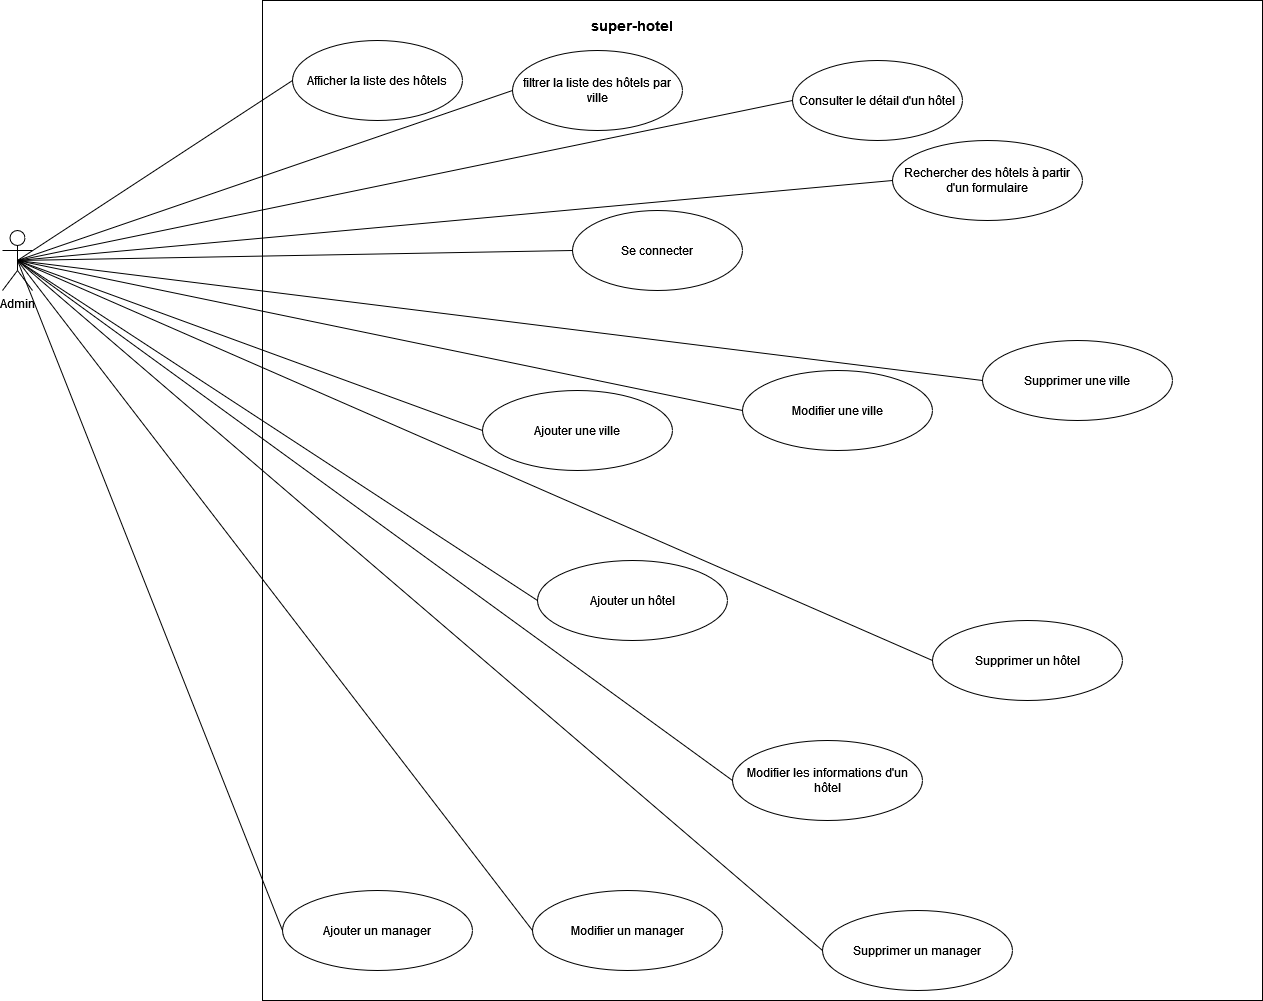

The diagram above was exported from draw.io. Its source (the exported page's mxGraphModel, read from the mxfile embedded in the PNG):
<mxGraphModel dx="1194" dy="752" grid="1" gridSize="10" guides="1" tooltips="1" connect="1" arrows="1" fold="1" page="1" pageScale="1" pageWidth="1169" pageHeight="1654" math="0" shadow="0">
  <root>
    <mxCell id="0" />
    <mxCell id="1" parent="0" />
    <mxCell id="rC4X8aNXh5jg3ljNgW__-1" value="Admin" style="shape=umlActor;verticalLabelPosition=bottom;verticalAlign=top;html=1;outlineConnect=0;" vertex="1" parent="1">
      <mxGeometry x="40" y="270" width="30" height="60" as="geometry" />
    </mxCell>
    <mxCell id="rC4X8aNXh5jg3ljNgW__-2" value="" style="whiteSpace=wrap;html=1;aspect=fixed;movable=1;resizable=1;rotatable=1;deletable=1;editable=1;locked=0;connectable=1;" vertex="1" parent="1">
      <mxGeometry x="300" y="40" width="1000" height="1000" as="geometry" />
    </mxCell>
    <mxCell id="rC4X8aNXh5jg3ljNgW__-3" value="Afficher la liste des hôtels" style="ellipse;whiteSpace=wrap;html=1;" vertex="1" parent="1">
      <mxGeometry x="330" y="80" width="170" height="80" as="geometry" />
    </mxCell>
    <mxCell id="rC4X8aNXh5jg3ljNgW__-4" value="filtrer la liste des hôtels par ville" style="ellipse;whiteSpace=wrap;html=1;" vertex="1" parent="1">
      <mxGeometry x="550" y="90" width="170" height="80" as="geometry" />
    </mxCell>
    <mxCell id="rC4X8aNXh5jg3ljNgW__-5" value="Consulter le détail d'un hôtel" style="ellipse;whiteSpace=wrap;html=1;" vertex="1" parent="1">
      <mxGeometry x="830" y="100" width="170" height="80" as="geometry" />
    </mxCell>
    <mxCell id="rC4X8aNXh5jg3ljNgW__-6" value="Se connecter" style="ellipse;whiteSpace=wrap;html=1;" vertex="1" parent="1">
      <mxGeometry x="610" y="250" width="170" height="80" as="geometry" />
    </mxCell>
    <mxCell id="rC4X8aNXh5jg3ljNgW__-7" value="Rechercher des hôtels à partir d'un formulaire" style="ellipse;whiteSpace=wrap;html=1;" vertex="1" parent="1">
      <mxGeometry x="930" y="180" width="190" height="80" as="geometry" />
    </mxCell>
    <mxCell id="rC4X8aNXh5jg3ljNgW__-9" value="super-hotel" style="text;html=1;align=center;verticalAlign=middle;whiteSpace=wrap;rounded=0;fontStyle=1;fontSize=14;" vertex="1" parent="1">
      <mxGeometry x="625" y="50" width="90" height="30" as="geometry" />
    </mxCell>
    <mxCell id="rC4X8aNXh5jg3ljNgW__-10" value="" style="endArrow=none;html=1;rounded=0;exitX=0.5;exitY=0.5;exitDx=0;exitDy=0;exitPerimeter=0;entryX=0;entryY=0.5;entryDx=0;entryDy=0;" edge="1" parent="1" source="rC4X8aNXh5jg3ljNgW__-1" target="rC4X8aNXh5jg3ljNgW__-3">
      <mxGeometry width="50" height="50" relative="1" as="geometry">
        <mxPoint x="560" y="440" as="sourcePoint" />
        <mxPoint x="610" y="390" as="targetPoint" />
      </mxGeometry>
    </mxCell>
    <mxCell id="rC4X8aNXh5jg3ljNgW__-11" value="" style="endArrow=none;html=1;rounded=0;exitX=0.5;exitY=0.5;exitDx=0;exitDy=0;exitPerimeter=0;entryX=0;entryY=0.5;entryDx=0;entryDy=0;" edge="1" parent="1" source="rC4X8aNXh5jg3ljNgW__-1" target="rC4X8aNXh5jg3ljNgW__-4">
      <mxGeometry width="50" height="50" relative="1" as="geometry">
        <mxPoint x="560" y="440" as="sourcePoint" />
        <mxPoint x="610" y="390" as="targetPoint" />
      </mxGeometry>
    </mxCell>
    <mxCell id="rC4X8aNXh5jg3ljNgW__-12" value="" style="endArrow=none;html=1;rounded=0;exitX=0.5;exitY=0.5;exitDx=0;exitDy=0;exitPerimeter=0;entryX=0;entryY=0.5;entryDx=0;entryDy=0;" edge="1" parent="1" source="rC4X8aNXh5jg3ljNgW__-1" target="rC4X8aNXh5jg3ljNgW__-5">
      <mxGeometry width="50" height="50" relative="1" as="geometry">
        <mxPoint x="560" y="440" as="sourcePoint" />
        <mxPoint x="610" y="390" as="targetPoint" />
      </mxGeometry>
    </mxCell>
    <mxCell id="rC4X8aNXh5jg3ljNgW__-13" value="" style="endArrow=none;html=1;rounded=0;exitX=0.5;exitY=0.5;exitDx=0;exitDy=0;exitPerimeter=0;entryX=0;entryY=0.5;entryDx=0;entryDy=0;" edge="1" parent="1" source="rC4X8aNXh5jg3ljNgW__-1" target="rC4X8aNXh5jg3ljNgW__-6">
      <mxGeometry width="50" height="50" relative="1" as="geometry">
        <mxPoint x="560" y="440" as="sourcePoint" />
        <mxPoint x="610" y="390" as="targetPoint" />
      </mxGeometry>
    </mxCell>
    <mxCell id="rC4X8aNXh5jg3ljNgW__-14" value="" style="endArrow=none;html=1;rounded=0;exitX=0.5;exitY=0.5;exitDx=0;exitDy=0;exitPerimeter=0;entryX=0;entryY=0.5;entryDx=0;entryDy=0;" edge="1" parent="1" source="rC4X8aNXh5jg3ljNgW__-1" target="rC4X8aNXh5jg3ljNgW__-7">
      <mxGeometry width="50" height="50" relative="1" as="geometry">
        <mxPoint x="560" y="440" as="sourcePoint" />
        <mxPoint x="610" y="390" as="targetPoint" />
      </mxGeometry>
    </mxCell>
    <mxCell id="rC4X8aNXh5jg3ljNgW__-15" value="" style="endArrow=none;html=1;rounded=0;exitX=0.5;exitY=0.5;exitDx=0;exitDy=0;exitPerimeter=0;entryX=0;entryY=0.5;entryDx=0;entryDy=0;" edge="1" parent="1" source="rC4X8aNXh5jg3ljNgW__-1" target="rC4X8aNXh5jg3ljNgW__-8">
      <mxGeometry width="50" height="50" relative="1" as="geometry">
        <mxPoint x="560" y="440" as="sourcePoint" />
        <mxPoint x="610" y="390" as="targetPoint" />
      </mxGeometry>
    </mxCell>
    <mxCell id="rC4X8aNXh5jg3ljNgW__-20" value="Supprimer une ville" style="ellipse;whiteSpace=wrap;html=1;" vertex="1" parent="1">
      <mxGeometry x="1020" y="380" width="190" height="80" as="geometry" />
    </mxCell>
    <mxCell id="rC4X8aNXh5jg3ljNgW__-22" value="Ajouter un hôtel" style="ellipse;whiteSpace=wrap;html=1;" vertex="1" parent="1">
      <mxGeometry x="575" y="600" width="190" height="80" as="geometry" />
    </mxCell>
    <mxCell id="rC4X8aNXh5jg3ljNgW__-26" value="Supprimer un hôtel" style="ellipse;whiteSpace=wrap;html=1;" vertex="1" parent="1">
      <mxGeometry x="970" y="660" width="190" height="80" as="geometry" />
    </mxCell>
    <mxCell id="rC4X8aNXh5jg3ljNgW__-28" value="" style="endArrow=none;html=1;rounded=0;exitX=0.5;exitY=0.5;exitDx=0;exitDy=0;exitPerimeter=0;entryX=0;entryY=0.5;entryDx=0;entryDy=0;" edge="1" parent="1" source="rC4X8aNXh5jg3ljNgW__-1" target="rC4X8aNXh5jg3ljNgW__-16">
      <mxGeometry width="50" height="50" relative="1" as="geometry">
        <mxPoint x="560" y="620" as="sourcePoint" />
        <mxPoint x="610" y="570" as="targetPoint" />
      </mxGeometry>
    </mxCell>
    <mxCell id="rC4X8aNXh5jg3ljNgW__-29" value="" style="endArrow=none;html=1;rounded=0;exitX=0.5;exitY=0.5;exitDx=0;exitDy=0;exitPerimeter=0;entryX=0;entryY=0.5;entryDx=0;entryDy=0;" edge="1" parent="1" source="rC4X8aNXh5jg3ljNgW__-1" target="rC4X8aNXh5jg3ljNgW__-18">
      <mxGeometry width="50" height="50" relative="1" as="geometry">
        <mxPoint x="560" y="620" as="sourcePoint" />
        <mxPoint x="610" y="570" as="targetPoint" />
      </mxGeometry>
    </mxCell>
    <mxCell id="rC4X8aNXh5jg3ljNgW__-30" value="" style="endArrow=none;html=1;rounded=0;exitX=0.5;exitY=0.5;exitDx=0;exitDy=0;exitPerimeter=0;entryX=0;entryY=0.5;entryDx=0;entryDy=0;" edge="1" parent="1" source="rC4X8aNXh5jg3ljNgW__-1" target="rC4X8aNXh5jg3ljNgW__-20">
      <mxGeometry width="50" height="50" relative="1" as="geometry">
        <mxPoint x="560" y="620" as="sourcePoint" />
        <mxPoint x="610" y="570" as="targetPoint" />
      </mxGeometry>
    </mxCell>
    <mxCell id="rC4X8aNXh5jg3ljNgW__-18" value="Modifier une ville" style="ellipse;whiteSpace=wrap;html=1;" vertex="1" parent="1">
      <mxGeometry x="780" y="410" width="190" height="80" as="geometry" />
    </mxCell>
    <mxCell id="rC4X8aNXh5jg3ljNgW__-31" value="" style="endArrow=none;html=1;rounded=0;exitX=0.5;exitY=0.5;exitDx=0;exitDy=0;exitPerimeter=0;entryX=0;entryY=0.5;entryDx=0;entryDy=0;" edge="1" parent="1" source="rC4X8aNXh5jg3ljNgW__-1" target="rC4X8aNXh5jg3ljNgW__-22">
      <mxGeometry width="50" height="50" relative="1" as="geometry">
        <mxPoint x="560" y="620" as="sourcePoint" />
        <mxPoint x="610" y="570" as="targetPoint" />
      </mxGeometry>
    </mxCell>
    <mxCell id="rC4X8aNXh5jg3ljNgW__-32" value="" style="endArrow=none;html=1;rounded=0;exitX=0.5;exitY=0.5;exitDx=0;exitDy=0;exitPerimeter=0;entryX=0;entryY=0.5;entryDx=0;entryDy=0;" edge="1" parent="1" source="rC4X8aNXh5jg3ljNgW__-1" target="rC4X8aNXh5jg3ljNgW__-26">
      <mxGeometry width="50" height="50" relative="1" as="geometry">
        <mxPoint x="560" y="620" as="sourcePoint" />
        <mxPoint x="610" y="570" as="targetPoint" />
      </mxGeometry>
    </mxCell>
    <mxCell id="rC4X8aNXh5jg3ljNgW__-33" value="Ajouter un manager" style="ellipse;whiteSpace=wrap;html=1;" vertex="1" parent="1">
      <mxGeometry x="320" y="930" width="190" height="80" as="geometry" />
    </mxCell>
    <mxCell id="rC4X8aNXh5jg3ljNgW__-35" value="Modifier un manager" style="ellipse;whiteSpace=wrap;html=1;" vertex="1" parent="1">
      <mxGeometry x="570" y="930" width="190" height="80" as="geometry" />
    </mxCell>
    <mxCell id="rC4X8aNXh5jg3ljNgW__-37" value="Supprimer un manager" style="ellipse;whiteSpace=wrap;html=1;" vertex="1" parent="1">
      <mxGeometry x="860" y="950" width="190" height="80" as="geometry" />
    </mxCell>
    <mxCell id="rC4X8aNXh5jg3ljNgW__-39" value="" style="endArrow=none;html=1;rounded=0;exitX=0.5;exitY=0.5;exitDx=0;exitDy=0;exitPerimeter=0;entryX=0;entryY=0.5;entryDx=0;entryDy=0;" edge="1" parent="1" source="rC4X8aNXh5jg3ljNgW__-1" target="rC4X8aNXh5jg3ljNgW__-33">
      <mxGeometry width="50" height="50" relative="1" as="geometry">
        <mxPoint x="560" y="620" as="sourcePoint" />
        <mxPoint x="610" y="570" as="targetPoint" />
      </mxGeometry>
    </mxCell>
    <mxCell id="rC4X8aNXh5jg3ljNgW__-40" value="" style="endArrow=none;html=1;rounded=0;exitX=0.5;exitY=0.5;exitDx=0;exitDy=0;exitPerimeter=0;entryX=0;entryY=0.5;entryDx=0;entryDy=0;" edge="1" parent="1" source="rC4X8aNXh5jg3ljNgW__-1" target="rC4X8aNXh5jg3ljNgW__-35">
      <mxGeometry width="50" height="50" relative="1" as="geometry">
        <mxPoint x="560" y="620" as="sourcePoint" />
        <mxPoint x="610" y="570" as="targetPoint" />
      </mxGeometry>
    </mxCell>
    <mxCell id="rC4X8aNXh5jg3ljNgW__-41" value="" style="endArrow=none;html=1;rounded=0;exitX=0.5;exitY=0.5;exitDx=0;exitDy=0;exitPerimeter=0;entryX=0;entryY=0.5;entryDx=0;entryDy=0;" edge="1" parent="1" source="rC4X8aNXh5jg3ljNgW__-1" target="rC4X8aNXh5jg3ljNgW__-37">
      <mxGeometry width="50" height="50" relative="1" as="geometry">
        <mxPoint x="560" y="620" as="sourcePoint" />
        <mxPoint x="610" y="570" as="targetPoint" />
      </mxGeometry>
    </mxCell>
    <mxCell id="rC4X8aNXh5jg3ljNgW__-16" value="Ajouter une ville" style="ellipse;whiteSpace=wrap;html=1;" vertex="1" parent="1">
      <mxGeometry x="520" y="430" width="190" height="80" as="geometry" />
    </mxCell>
    <mxCell id="rC4X8aNXh5jg3ljNgW__-8" value="Modifier les informations d'un hôtel" style="ellipse;whiteSpace=wrap;html=1;" vertex="1" parent="1">
      <mxGeometry x="770" y="780" width="190" height="80" as="geometry" />
    </mxCell>
  </root>
</mxGraphModel>